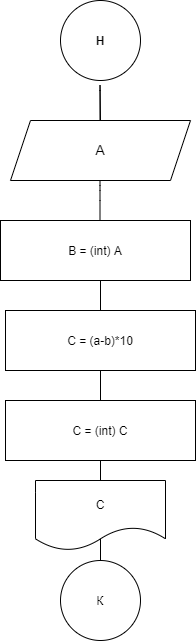

The diagram above was exported from draw.io. Its source (the exported page's mxGraphModel, read from the mxfile embedded in the PNG):
<mxGraphModel dx="1381" dy="795" grid="1" gridSize="10" guides="1" tooltips="1" connect="1" arrows="1" fold="1" page="1" pageScale="1" pageWidth="827" pageHeight="1169" math="0" shadow="0">
  <root>
    <mxCell id="0" />
    <mxCell id="1" parent="0" />
    <mxCell id="bFxGz_WvpQBUe_IlJhdM-1" value="Н" style="ellipse;whiteSpace=wrap;html=1;aspect=fixed;hachureGap=4;pointerEvents=0;fontStyle=1" vertex="1" parent="1">
      <mxGeometry x="360" y="20" width="80" height="80" as="geometry" />
    </mxCell>
    <mxCell id="bFxGz_WvpQBUe_IlJhdM-2" value="" style="endArrow=none;html=1;startSize=14;endSize=14;sourcePerimeterSpacing=8;targetPerimeterSpacing=8;" edge="1" parent="1">
      <mxGeometry width="50" height="50" relative="1" as="geometry">
        <mxPoint x="400" y="140" as="sourcePoint" />
        <mxPoint x="399.5" y="140" as="targetPoint" />
        <Array as="points">
          <mxPoint x="399.5" y="100" />
        </Array>
      </mxGeometry>
    </mxCell>
    <mxCell id="bFxGz_WvpQBUe_IlJhdM-3" value="&lt;font size=&quot;1&quot;&gt;A&lt;/font&gt;" style="shape=parallelogram;perimeter=parallelogramPerimeter;whiteSpace=wrap;html=1;fixedSize=1;hachureGap=4;pointerEvents=0;" vertex="1" parent="1">
      <mxGeometry x="310" y="140" width="180" height="60" as="geometry" />
    </mxCell>
    <mxCell id="bFxGz_WvpQBUe_IlJhdM-4" value="B = (int) A" style="rounded=0;whiteSpace=wrap;html=1;hachureGap=4;pointerEvents=0;" vertex="1" parent="1">
      <mxGeometry x="300" y="240" width="190" height="60" as="geometry" />
    </mxCell>
    <mxCell id="bFxGz_WvpQBUe_IlJhdM-5" value="" style="endArrow=none;html=1;startSize=14;endSize=14;sourcePerimeterSpacing=8;targetPerimeterSpacing=8;" edge="1" parent="1">
      <mxGeometry width="50" height="50" relative="1" as="geometry">
        <mxPoint x="399.5" y="240" as="sourcePoint" />
        <mxPoint x="399.5" y="200" as="targetPoint" />
        <Array as="points">
          <mxPoint x="399.5" y="210" />
        </Array>
      </mxGeometry>
    </mxCell>
    <mxCell id="bFxGz_WvpQBUe_IlJhdM-7" value="" style="endArrow=none;html=1;startSize=14;endSize=14;targetPerimeterSpacing=8;startArrow=none;" edge="1" parent="1" source="bFxGz_WvpQBUe_IlJhdM-10">
      <mxGeometry width="50" height="50" relative="1" as="geometry">
        <mxPoint x="400" y="300" as="sourcePoint" />
        <mxPoint x="400" y="630" as="targetPoint" />
        <Array as="points">
          <mxPoint x="400" y="300" />
        </Array>
      </mxGeometry>
    </mxCell>
    <mxCell id="bFxGz_WvpQBUe_IlJhdM-8" value="C = (int) C" style="rounded=0;whiteSpace=wrap;html=1;hachureGap=4;pointerEvents=0;" vertex="1" parent="1">
      <mxGeometry x="305" y="420" width="190" height="60" as="geometry" />
    </mxCell>
    <mxCell id="bFxGz_WvpQBUe_IlJhdM-9" value="" style="endArrow=none;html=1;startSize=14;endSize=14;sourcePerimeterSpacing=8;" edge="1" parent="1" target="bFxGz_WvpQBUe_IlJhdM-8">
      <mxGeometry width="50" height="50" relative="1" as="geometry">
        <mxPoint x="400" y="300" as="sourcePoint" />
        <mxPoint x="400" y="630" as="targetPoint" />
        <Array as="points" />
      </mxGeometry>
    </mxCell>
    <mxCell id="bFxGz_WvpQBUe_IlJhdM-6" value="C = (a-b)*10" style="rounded=0;whiteSpace=wrap;html=1;hachureGap=4;pointerEvents=0;" vertex="1" parent="1">
      <mxGeometry x="305" y="330" width="190" height="60" as="geometry" />
    </mxCell>
    <mxCell id="bFxGz_WvpQBUe_IlJhdM-10" value="К" style="ellipse;whiteSpace=wrap;html=1;aspect=fixed;hachureGap=4;pointerEvents=0;" vertex="1" parent="1">
      <mxGeometry x="360" y="580" width="80" height="80" as="geometry" />
    </mxCell>
    <mxCell id="bFxGz_WvpQBUe_IlJhdM-11" value="" style="endArrow=none;html=1;startSize=14;endSize=14;startArrow=none;" edge="1" parent="1" source="bFxGz_WvpQBUe_IlJhdM-8" target="bFxGz_WvpQBUe_IlJhdM-10">
      <mxGeometry width="50" height="50" relative="1" as="geometry">
        <mxPoint x="400" y="420" as="sourcePoint" />
        <mxPoint x="400" y="630" as="targetPoint" />
        <Array as="points" />
      </mxGeometry>
    </mxCell>
    <mxCell id="bFxGz_WvpQBUe_IlJhdM-13" value="С" style="shape=document;whiteSpace=wrap;html=1;boundedLbl=1;hachureGap=4;pointerEvents=0;size=0.3333333333333333;" vertex="1" parent="1">
      <mxGeometry x="335" y="500" width="130" height="70" as="geometry" />
    </mxCell>
  </root>
</mxGraphModel>